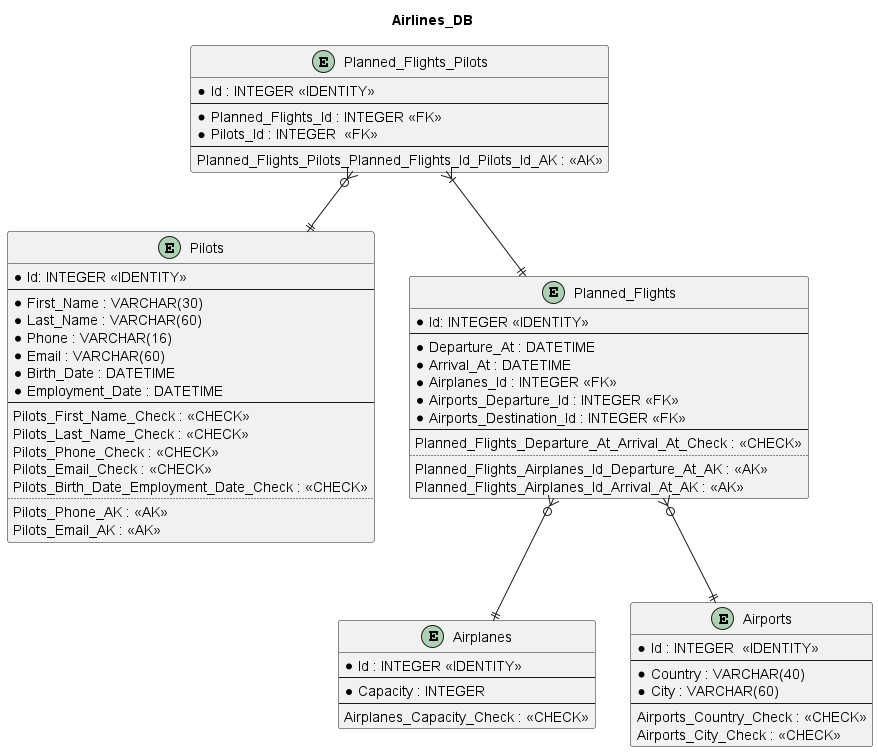

The diagram above was rendered by PlantUML. Its source (embedded in the PNG):
@startuml DB_ER_Diagram


title "Airlines_DB"


entity "Airplanes" as airplanes {
	*Id : INTEGER <<IDENTITY>>
	--
	*Capacity : INTEGER
	--
	Airplanes_Capacity_Check : <<CHECK>>
}

entity "Pilots" as pilots {
	*Id: INTEGER <<IDENTITY>>
	--
	*First_Name : VARCHAR(30)
	*Last_Name : VARCHAR(60)
	*Phone : VARCHAR(16)
	*Email : VARCHAR(60)
	*Birth_Date : DATETIME
	*Employment_Date : DATETIME
	--
	Pilots_First_Name_Check : <<CHECK>>
	Pilots_Last_Name_Check : <<CHECK>>
	Pilots_Phone_Check : <<CHECK>>
	Pilots_Email_Check : <<CHECK>>
	Pilots_Birth_Date_Employment_Date_Check : <<CHECK>>
	..
	Pilots_Phone_AK : <<AK>>
	Pilots_Email_AK : <<AK>>
}

entity "Airports" as airports {
	*Id : INTEGER  <<IDENTITY>>
	--
	*Country : VARCHAR(40)
	*City : VARCHAR(60)
	--
	Airports_Country_Check : <<CHECK>>
	Airports_City_Check : <<CHECK>>
}

entity "Planned_Flights" as pl_flights {
	*Id: INTEGER <<IDENTITY>>
	--
	*Departure_At : DATETIME
	*Arrival_At : DATETIME
	*Airplanes_Id : INTEGER <<FK>>
	*Airports_Departure_Id : INTEGER <<FK>>
	*Airports_Destination_Id : INTEGER <<FK>>
	--
	Planned_Flights_Departure_At_Arrival_At_Check : <<CHECK>>
	..
	Planned_Flights_Airplanes_Id_Departure_At_AK : <<AK>>
	Planned_Flights_Airplanes_Id_Arrival_At_AK : <<AK>>
}

entity "Planned_Flights_Pilots" as pl_flights_pilots {
	*Id : INTEGER <<IDENTITY>>
	--
	*Planned_Flights_Id : INTEGER <<FK>>
	*Pilots_Id : INTEGER  <<FK>>
	--
	Planned_Flights_Pilots_Planned_Flights_Id_Pilots_Id_AK : <<AK>>
}


pl_flights }o--|| airplanes
pl_flights }o--|| airports
pl_flights_pilots }|--|| pl_flights
pl_flights_pilots }o--|| pilots
	
@enduml